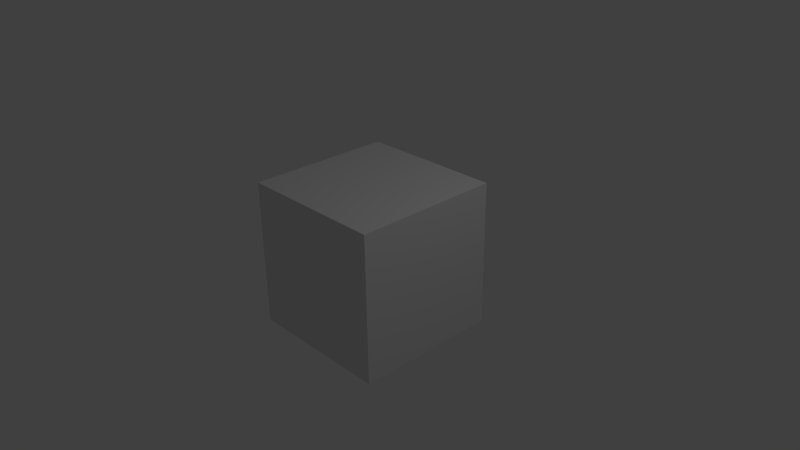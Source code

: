 # Source: static_unit_box.blend  (saved by Blender 2.68.0; exported with 4.5.12 LTS)
import bpy
from mathutils import Matrix  # noqa: F401  (used for matrix-valued properties, if any)

bpy.ops.wm.read_factory_settings(use_empty=True)
scene = bpy.context.scene
scene.name = 'Scene'

# ---- collections
col_collection_1 = bpy.data.collections.new('Collection 1'); scene.collection.children.link(col_collection_1)

# ---- materials (node trees are filled in below, after node groups)
mat_material = bpy.data.materials.new('Material')
mat_material.alpha_threshold = 0.0
mat_material.use_transparent_shadow = False
mat_material.roughness = 0.5
mat_material.line_color = (0.0, 0.0, 0.0, 1.0)

# ---- material node trees

# ---- world
world_world = bpy.data.worlds.new('World'); scene.world = world_world
world_world.color = (0.05088, 0.05088, 0.05088)
world_world.use_sun_shadow = False
world_world.sun_shadow_jitter_overblur = 0.0
world_world.cycles.sampling_method = 'MANUAL'
world_world.cycles.sample_map_resolution = 256

# ---- cameras
cam_camera = bpy.data.cameras.new('Camera')
cam_camera.clip_end = 100.0
cam_camera.lens = 35.0
cam_camera.sensor_width = 32.0
cam_camera.sensor_height = 18.0
cam_camera.ortho_scale = 7.314
cam_camera.dof.focus_distance = 0.0
cam_camera.dof.aperture_fstop = 128.0

# ---- lights
light_lamp = bpy.data.lights.new('Lamp', 'POINT')
light_lamp.transmission_factor = 0.0
light_lamp.cutoff_distance = 30.0
light_lamp.energy = 100.0
light_lamp.shadow_buffer_clip_start = 1.001
light_lamp.shadow_soft_size = 0.1
light_lamp.shadow_maximum_resolution = 0.006
light_lamp.use_absolute_resolution = True
light_lamp.cycles.use_multiple_importance_sampling = False

# ---- meshes
me_cube = bpy.data.meshes.new('Cube')
me_cube.from_pydata([(1.0, 1.0, -1.0), (1.0, -1.0, -1.0), (-1.0, -1.0, -1.0), (-1.0, 1.0, -1.0), (1.0, 1.0, 1.0), (1.0, -1.0, 1.0), (-1.0, -1.0, 1.0), (-1.0, 1.0, 1.0)], [], [(0, 1, 2, 3), (4, 7, 6, 5), (0, 4, 5, 1), (1, 5, 6, 2), (2, 6, 7, 3), (4, 0, 3, 7)])
me_cube.materials.append(mat_material)
me_cube.use_remesh_preserve_volume = False
me_cube.use_remesh_preserve_attributes = False
me_cube.use_mirror_vertex_groups = False
me_cube.update()

# ---- objects
ob_cube = bpy.data.objects.new('Cube', me_cube)
ob_lamp = bpy.data.objects.new('Lamp', light_lamp)
ob_camera = bpy.data.objects.new('Camera', cam_camera)

# ---- transforms, parenting, visibility, modifiers, constraints
ob_cube.location = (0.0, 0.0, 0.0)
ob_cube.lock_rotations_4d = False
ob_cube.empty_display_type = 'ARROWS'
ob_cube.lineart.crease_threshold = 0.0
ob_lamp.location = (4.076, 1.005, 5.904)
ob_lamp.rotation_euler = (0.6503, 0.05522, 1.866)
ob_lamp.lock_rotations_4d = False
ob_lamp.empty_display_type = 'ARROWS'
ob_lamp.color = (0.0, 0.0, 0.0, 0.0)
ob_lamp.lineart.crease_threshold = 0.0
ob_camera.location = (7.481, -6.508, 5.344)
ob_camera.rotation_euler = (1.109, 0.01082, 0.8149)
ob_camera.lock_rotations_4d = False
ob_camera.empty_display_type = 'ARROWS'
ob_camera.color = (0.0, 0.0, 0.0, 0.0)
ob_camera.display_type = 'WIRE'
ob_camera.lineart.crease_threshold = 0.0

# ---- collection membership
col_collection_1.objects.link(ob_cube)
col_collection_1.objects.link(ob_lamp)
col_collection_1.objects.link(ob_camera)

# ---- scene / render settings (as saved in the file)
scene.camera = ob_camera
scene.frame_start = 1; scene.frame_end = 250; scene.frame_set(1)
scene.render.engine = 'BLENDER_EEVEE_NEXT'
scene.render.image_settings.color_mode = 'RGB'
scene.render.image_settings.compression = 90
scene.render.resolution_percentage = 50
scene.render.dither_intensity = 0.0
scene.cycles.use_denoising = False
scene.cycles.samples = 10
scene.cycles.sampling_pattern = 'TABULATED_SOBOL'
scene.cycles.light_sampling_threshold = 0.0
scene.cycles.use_adaptive_sampling = False
scene.cycles.use_light_tree = False
scene.cycles.blur_glossy = 0.0
scene.cycles.volume_bounces = 1
scene.cycles.pixel_filter_type = 'GAUSSIAN'
scene.cycles.sample_clamp_indirect = 0.0
scene.view_settings.view_transform = 'Standard'
bpy.context.view_layer.update()
